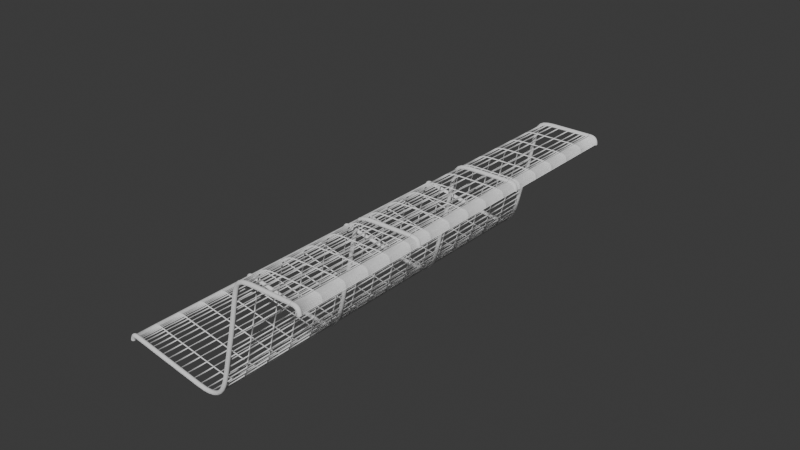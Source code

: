 # Source: wireframebench.blend  (saved by Blender 4.2.66; exported with 4.5.12 LTS)
import bpy
from mathutils import Matrix  # noqa: F401  (used for matrix-valued properties, if any)

bpy.ops.wm.read_factory_settings(use_empty=True)
scene = bpy.context.scene
scene.name = 'Scene'

# ---- collections
col_wireframebench = bpy.data.collections.new('WireframeBench'); scene.collection.children.link(col_wireframebench)

# ---- world
world_world = bpy.data.worlds.new('World'); scene.world = world_world
world_world.use_nodes = True; world_world.node_tree.nodes.clear()
_N = world_world.node_tree.nodes; _L = world_world.node_tree.links
n0 = _N.new('ShaderNodeOutputWorld'); n0.name = 'World Output'; n0.location = (300, 300)
n1 = _N.new('ShaderNodeBackground'); n1.name = 'Background'; n1.location = (10, 300)
n1.inputs[0].default_value = (0.05088, 0.05088, 0.05088, 1.0)
_L.new(n1.outputs[0], n0.inputs[0])
n0.is_active_output = True
world_world.color = (0.05088, 0.05088, 0.05088)
world_world.sun_shadow_jitter_overblur = 0.0

# ---- meshes
me_mesh = bpy.data.meshes.new('Mesh')
me_mesh.from_pydata([(-0.5, 1.2, -5.245e-08), (-0.5168, 1.199, -4.873e-08), (-0.532, 1.198, -4.657e-08), (-0.5455, 1.194, -4.569e-08), (-0.5574, 1.19, -4.581e-08), (-0.5677, 1.184, -4.663e-08), (-0.5765, 1.177, -4.786e-08), (-0.5839, 1.168, -4.924e-08), (-0.5898, 1.157, -5.046e-08), (-0.5943, 1.145, -5.124e-08), (-0.5975, 1.132, -5.129e-08), (-0.5994, 1.117, -5.034e-08), (-0.6, 1.1, -4.808e-08), (-0.6, 1.089, -4.809e-08), (-0.6, 1.088, -5.307e-08), (-0.6, 1.091, -6.141e-08), (-0.6, 1.096, -7.154e-08), (-0.6, 1.097, -8.187e-08), (-0.6, 1.089, -9.08e-08), (-0.6, 1.067, -9.676e-08), (-0.6, 1.028, -9.814e-08), (-0.6, 0.9665, -9.337e-08), (-0.6, 0.8776, -8.085e-08), (-0.6, 0.757, -5.9e-08), (-0.6, 0.6, -2.623e-08), (-0.5992, 0.4871, -2.61e-09), (-0.5944, 0.3994, 1.339e-08), (-0.5817, 0.3326, 2.288e-08), (-0.5576, 0.2828, 2.698e-08), (-0.5181, 0.2458, 2.682e-08), (-0.4597, 0.2174, 2.35e-08), (-0.3784, 0.1936, 1.815e-08), (-0.2707, 0.1703, 1.189e-08), (-0.1327, 0.1434, 5.82e-09), (0.03921, 0.1088, 1.072e-09), (0.2489, 0.06237, -1.24e-09), (0.5, 3.775e-08, -1.65e-15), (0.617, -0.02908, -1.399e-10), (0.7258, -0.05434, -2.943e-09), (0.8256, -0.07807, -7.484e-09), (0.9157, -0.1026, -1.284e-08), (0.9954, -0.1301, -1.808e-08), (1.064, -0.163, -2.227e-08), (1.121, -0.2034, -2.451e-08), (1.165, -0.2538, -2.385e-08), (1.195, -0.3164, -1.937e-08), (1.212, -0.3934, -1.015e-08), (1.214, -0.4872, 4.741e-09), (1.2, -0.6, 2.623e-08), (1.178, -0.7232, 4.787e-08), (1.156, -0.8456, 6.324e-08), (1.135, -0.9658, 7.326e-08), (1.113, -1.082, 7.884e-08), (1.093, -1.193, 8.091e-08), (1.074, -1.298, 8.038e-08), (1.056, -1.394, 7.818e-08), (1.04, -1.48, 7.523e-08), (1.026, -1.556, 7.244e-08), (1.015, -1.619, 7.075e-08), (1.006, -1.667, 7.106e-08), (1.0, -1.7, 7.431e-08), (0.9959, -1.723, 7.872e-08), (0.9925, -1.744, 8.203e-08), (0.9902, -1.762, 8.436e-08), (0.9893, -1.779, 8.586e-08), (0.9902, -1.793, 8.668e-08), (0.9931, -1.805, 8.696e-08), (0.9984, -1.816, 8.684e-08), (1.006, -1.825, 8.647e-08), (1.018, -1.833, 8.598e-08), (1.032, -1.839, 8.553e-08), (1.051, -1.845, 8.525e-08), (1.073, -1.849, 8.528e-08)], [(0, 1), (1, 2), (2, 3), (3, 4), (4, 5), (5, 6), (6, 7), (7, 8), (8, 9), (9, 10), (10, 11), (11, 12), (12, 13), (13, 14), (14, 15), (15, 16), (16, 17), (17, 18), (18, 19), (19, 20), (20, 21), (21, 22), (22, 23), (23, 24), (24, 25), (25, 26), (26, 27), (27, 28), (28, 29), (29, 30), (30, 31), (31, 32), (32, 33), (33, 34), (34, 35), (35, 36), (36, 37), (37, 38), (38, 39), (39, 40), (40, 41), (41, 42), (42, 43), (43, 44), (44, 45), (45, 46), (46, 47), (47, 48), (48, 49), (49, 50), (50, 51), (51, 52), (52, 53), (53, 54), (54, 55), (55, 56), (56, 57), (57, 58), (58, 59), (59, 60), (60, 61), (61, 62), (62, 63), (63, 64), (64, 65), (65, 66), (66, 67), (67, 68), (68, 69), (69, 70), (70, 71), (71, 72)], [])
me_mesh.update()

# ---- curves / text
cu_b_ziercurve = bpy.data.curves.new('BézierCurve', 'CURVE')
cu_b_ziercurve.dimensions = '3D'
_sp = cu_b_ziercurve.splines.new('BEZIER'); _sp.bezier_points.add(6)
_sp.bezier_points.foreach_set('co', [-0.5, 1.2, -5.245e-08, -0.6, 1.1, -4.808e-08, -0.6, 0.6, -2.623e-08, 0.5, 3.775e-08, -1.65e-15, 1.2, -0.6, 2.623e-08, 1.0, -1.7, 7.431e-08, 1.073, -1.849, 8.528e-08])
_sp.bezier_points.foreach_set('handle_left', [-0.4293, 1.2, -7.086e-08, -0.6, 1.171, -6.008e-08, -0.6, 1.307, -1.813e-07, -0.5924, 0.2868, -1.356e-08, 1.287, -0.1076, -7.414e-08, 1.017, -1.602, 5.424e-08, 0.9746, -1.832, 8.432e-08])
_sp.bezier_points.foreach_set('handle_right', [-0.5707, 1.2, -3.405e-08, -0.6, 1.029, -3.609e-08, -0.6, 0.09289, 8.497e-08, 0.9836, -0.127, 6.002e-09, 1.113, -1.092, 1.266e-07, 0.9826, -1.798, 9.438e-08, 1.172, -1.867, 8.624e-08])
for _p, _l, _r in zip(_sp.bezier_points, ['ALIGNED', 'ALIGNED', 'ALIGNED', 'ALIGNED', 'ALIGNED', 'ALIGNED', 'ALIGNED'], ['ALIGNED', 'ALIGNED', 'ALIGNED', 'ALIGNED', 'ALIGNED', 'ALIGNED', 'ALIGNED']): _p.handle_left_type = _l; _p.handle_right_type = _r
_sp.order_u = 0
_sp.order_v = 0
cu_b_ziercurve.use_path = True
cu_b_ziercurve.bevel_depth = 0.03
cu_b_ziercurve.fill_mode = 'FULL'

# ---- objects
ob_b_ziercurve_001 = bpy.data.objects.new('BézierCurve.001', me_mesh)
ob_b_ziercurve = bpy.data.objects.new('BézierCurve', cu_b_ziercurve)

# ---- transforms, parenting, visibility, modifiers, constraints
ob_b_ziercurve_001.location = (0.0, -0.03, 0.0)
ob_b_ziercurve_001.rotation_euler = (1.571, 1.571, 0.0)
_m = ob_b_ziercurve_001.modifiers.new('Screw', 'SCREW')
_m.steps = 33
_m.angle = 0.0
_m.screw_offset = 6.0
_m = ob_b_ziercurve_001.modifiers.new('Wireframe', 'WIREFRAME')
ob_b_ziercurve.location = (0.0, 0.0, 0.0)
ob_b_ziercurve.rotation_euler = (1.571, 1.571, 0.0)
_m = ob_b_ziercurve.modifiers.new('Array', 'ARRAY')
_m.count = 4
_m.use_constant_offset = True
_m.constant_offset_displace = (0.0, 0.0, 2.0)
_m.use_relative_offset = False
_m.relative_offset_displace = (0.0, 0.0, 1.0)

# ---- collection membership
col_wireframebench.objects.link(ob_b_ziercurve_001)
col_wireframebench.objects.link(ob_b_ziercurve)

# ---- scene / render settings (as saved in the file)
scene.frame_start = 1; scene.frame_end = 250; scene.frame_set(1)
scene.render.engine = 'BLENDER_EEVEE_NEXT'
scene.render.image_settings.file_format = 'OPEN_EXR'
scene.render.image_settings.color_depth = '16'
scene.render.image_settings.exr_codec = 'DWAB'
bpy.context.view_layer.update()

# ---- added for rendering (the .blend has no active camera and no usable light): camera, sun
cam_auto = bpy.data.cameras.new('AutoCamera')
cam_auto.lens = 50.0
cam_auto.sensor_width = 36.0
cam_auto.clip_end = 1000.0
ob_auto_camera = bpy.data.objects.new('AutoCamera', cam_auto)
scene.collection.objects.link(ob_auto_camera)
ob_auto_camera.location = (8.42136, -13.0102, 6.69682)
ob_auto_camera.rotation_euler = (1.09748, -7.21219e-08, 0.694738)
scene.camera = ob_auto_camera
light_auto_sun = bpy.data.lights.new('AutoSun', 'SUN')
light_auto_sun.energy = 3.0
light_auto_sun.angle = 0.0523599
ob_auto_sun = bpy.data.objects.new('AutoSun', light_auto_sun)
scene.collection.objects.link(ob_auto_sun)
ob_auto_sun.rotation_euler = (0.872665, 0.174533, 0.523599)
bpy.context.view_layer.update()
